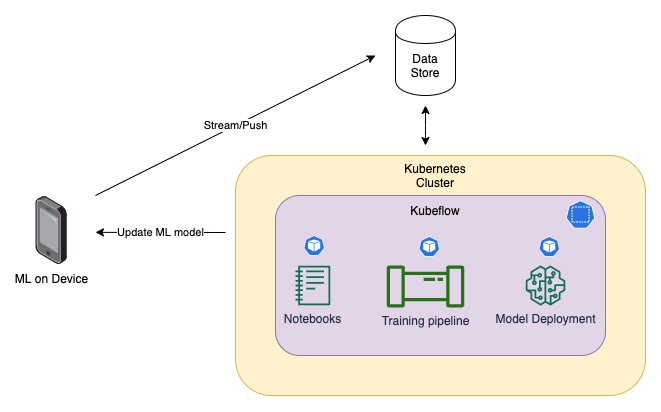

The diagram above was exported from draw.io. Its source (the exported page's mxGraphModel, read from the mxfile embedded in the PNG):
<mxGraphModel dx="1363" dy="897" grid="1" gridSize="10" guides="1" tooltips="1" connect="1" arrows="1" fold="1" page="1" pageScale="1" pageWidth="1169" pageHeight="827" math="0" shadow="0">
  <root>
    <mxCell id="0" />
    <mxCell id="1" parent="0" />
    <mxCell id="31RwMYkLHcJjeq81yY4R-1" value="ML on Device" style="points=[];aspect=fixed;html=1;align=center;shadow=0;dashed=0;image;image=img/lib/allied_telesis/computer_and_terminals/Smartphone.svg;" vertex="1" parent="1">
      <mxGeometry x="110" y="390" width="32.08" height="70" as="geometry" />
    </mxCell>
    <mxCell id="31RwMYkLHcJjeq81yY4R-2" value="" style="rounded=1;whiteSpace=wrap;html=1;fillColor=#fff2cc;strokeColor=#d6b656;" vertex="1" parent="1">
      <mxGeometry x="310" y="350" width="410" height="240" as="geometry" />
    </mxCell>
    <mxCell id="31RwMYkLHcJjeq81yY4R-3" value="" style="shape=cylinder;whiteSpace=wrap;html=1;boundedLbl=1;backgroundOutline=1;" vertex="1" parent="1">
      <mxGeometry x="470" y="210" width="60" height="80" as="geometry" />
    </mxCell>
    <mxCell id="31RwMYkLHcJjeq81yY4R-4" value="Stream/Push" style="endArrow=classic;html=1;" edge="1" parent="1">
      <mxGeometry width="50" height="50" relative="1" as="geometry">
        <mxPoint x="170" y="390" as="sourcePoint" />
        <mxPoint x="450" y="250" as="targetPoint" />
      </mxGeometry>
    </mxCell>
    <mxCell id="31RwMYkLHcJjeq81yY4R-5" value="Kubernetes Cluster" style="text;html=1;strokeColor=none;fillColor=none;align=center;verticalAlign=middle;whiteSpace=wrap;rounded=0;" vertex="1" parent="1">
      <mxGeometry x="490" y="360" width="40" height="20" as="geometry" />
    </mxCell>
    <mxCell id="31RwMYkLHcJjeq81yY4R-7" value="" style="rounded=1;whiteSpace=wrap;html=1;fillColor=#e1d5e7;strokeColor=#9673a6;" vertex="1" parent="1">
      <mxGeometry x="350" y="390" width="330" height="160" as="geometry" />
    </mxCell>
    <mxCell id="31RwMYkLHcJjeq81yY4R-8" value="Kubeflow" style="text;html=1;strokeColor=none;fillColor=none;align=center;verticalAlign=middle;whiteSpace=wrap;rounded=0;" vertex="1" parent="1">
      <mxGeometry x="490" y="395" width="40" height="20" as="geometry" />
    </mxCell>
    <mxCell id="31RwMYkLHcJjeq81yY4R-10" value="Data&lt;br&gt;Store" style="text;html=1;strokeColor=none;fillColor=none;align=center;verticalAlign=middle;whiteSpace=wrap;rounded=0;" vertex="1" parent="1">
      <mxGeometry x="480" y="250" width="40" height="20" as="geometry" />
    </mxCell>
    <mxCell id="31RwMYkLHcJjeq81yY4R-11" value="" style="endArrow=classic;startArrow=classic;html=1;" edge="1" parent="1">
      <mxGeometry width="50" height="50" relative="1" as="geometry">
        <mxPoint x="500" y="340" as="sourcePoint" />
        <mxPoint x="500" y="300" as="targetPoint" />
        <Array as="points">
          <mxPoint x="500" y="330" />
        </Array>
      </mxGeometry>
    </mxCell>
    <mxCell id="31RwMYkLHcJjeq81yY4R-12" value="Notebooks" style="outlineConnect=0;fontColor=#232F3E;gradientColor=none;fillColor=#116D5B;strokeColor=none;dashed=0;verticalLabelPosition=bottom;verticalAlign=top;align=center;html=1;fontSize=12;fontStyle=0;aspect=fixed;pointerEvents=1;shape=mxgraph.aws4.sagemaker_notebook;" vertex="1" parent="1">
      <mxGeometry x="370" y="460" width="34.87" height="40" as="geometry" />
    </mxCell>
    <mxCell id="31RwMYkLHcJjeq81yY4R-13" value="" style="html=1;dashed=0;whitespace=wrap;fillColor=#2875E2;strokeColor=#ffffff;points=[[0.005,0.63,0],[0.1,0.2,0],[0.9,0.2,0],[0.5,0,0],[0.995,0.63,0],[0.72,0.99,0],[0.5,1,0],[0.28,0.99,0]];shape=mxgraph.kubernetes.icon;prIcon=pod" vertex="1" parent="1">
      <mxGeometry x="372.44" y="430" width="32.43" height="20" as="geometry" />
    </mxCell>
    <mxCell id="31RwMYkLHcJjeq81yY4R-15" value="" style="html=1;dashed=0;whitespace=wrap;fillColor=#2875E2;strokeColor=#ffffff;points=[[0.005,0.63,0],[0.1,0.2,0],[0.9,0.2,0],[0.5,0,0],[0.995,0.63,0],[0.72,0.99,0],[0.5,1,0],[0.28,0.99,0]];shape=mxgraph.kubernetes.icon;prIcon=ns" vertex="1" parent="1">
      <mxGeometry x="640" y="395" width="30" height="28" as="geometry" />
    </mxCell>
    <mxCell id="31RwMYkLHcJjeq81yY4R-16" value="Model Deployment" style="outlineConnect=0;fontColor=#232F3E;gradientColor=none;fillColor=#116D5B;strokeColor=none;dashed=0;verticalLabelPosition=bottom;verticalAlign=top;align=center;html=1;fontSize=12;fontStyle=0;aspect=fixed;pointerEvents=1;shape=mxgraph.aws4.sagemaker_model;" vertex="1" parent="1">
      <mxGeometry x="600" y="460" width="40" height="40" as="geometry" />
    </mxCell>
    <mxCell id="31RwMYkLHcJjeq81yY4R-17" value="Training pipeline" style="outlineConnect=0;fontColor=#232F3E;gradientColor=none;fillColor=#277116;strokeColor=none;dashed=0;verticalLabelPosition=bottom;verticalAlign=top;align=center;html=1;fontSize=12;fontStyle=0;aspect=fixed;pointerEvents=1;shape=mxgraph.aws4.iot_analytics_pipeline;" vertex="1" parent="1">
      <mxGeometry x="461" y="460" width="78" height="42" as="geometry" />
    </mxCell>
    <mxCell id="31RwMYkLHcJjeq81yY4R-18" value="" style="html=1;dashed=0;whitespace=wrap;fillColor=#2875E2;strokeColor=#ffffff;points=[[0.005,0.63,0],[0.1,0.2,0],[0.9,0.2,0],[0.5,0,0],[0.995,0.63,0],[0.72,0.99,0],[0.5,1,0],[0.28,0.99,0]];shape=mxgraph.kubernetes.icon;prIcon=pod" vertex="1" parent="1">
      <mxGeometry x="487.57" y="431" width="32.43" height="20" as="geometry" />
    </mxCell>
    <mxCell id="31RwMYkLHcJjeq81yY4R-19" value="" style="html=1;dashed=0;whitespace=wrap;fillColor=#2875E2;strokeColor=#ffffff;points=[[0.005,0.63,0],[0.1,0.2,0],[0.9,0.2,0],[0.5,0,0],[0.995,0.63,0],[0.72,0.99,0],[0.5,1,0],[0.28,0.99,0]];shape=mxgraph.kubernetes.icon;prIcon=pod" vertex="1" parent="1">
      <mxGeometry x="607.5699999999999" y="431" width="32.43" height="20" as="geometry" />
    </mxCell>
    <mxCell id="31RwMYkLHcJjeq81yY4R-20" value="Update ML model" style="endArrow=classic;html=1;" edge="1" parent="1">
      <mxGeometry width="50" height="50" relative="1" as="geometry">
        <mxPoint x="300" y="427" as="sourcePoint" />
        <mxPoint x="170" y="426.86" as="targetPoint" />
      </mxGeometry>
    </mxCell>
  </root>
</mxGraphModel>